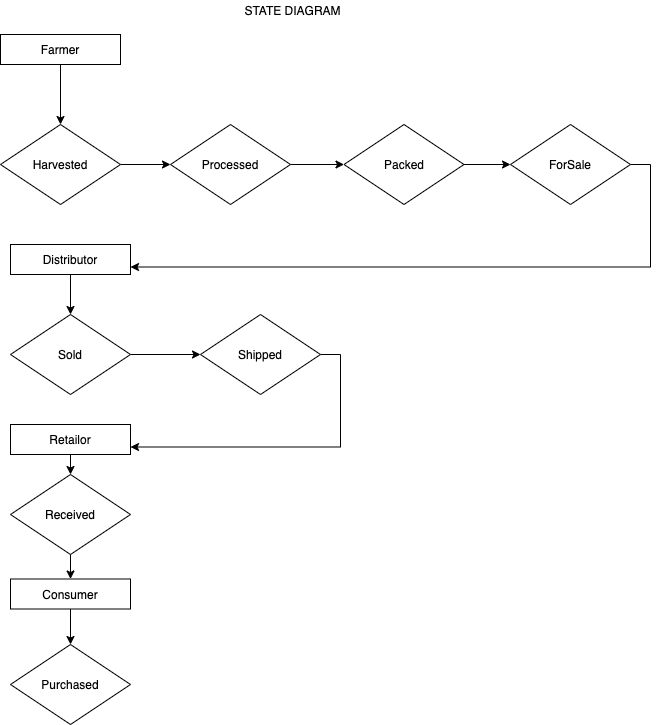

The diagram above was exported from draw.io. Its source (the exported page's mxGraphModel, read from the mxfile embedded in the PNG):
<mxGraphModel dx="1186" dy="597" grid="1" gridSize="10" guides="1" tooltips="1" connect="1" arrows="1" fold="1" page="1" pageScale="1" pageWidth="827" pageHeight="1169" math="0" shadow="0">
  <root>
    <mxCell id="87q531aSUVAkpxB7mC7W-0" />
    <mxCell id="87q531aSUVAkpxB7mC7W-1" parent="87q531aSUVAkpxB7mC7W-0" />
    <mxCell id="87q531aSUVAkpxB7mC7W-3" style="edgeStyle=orthogonalEdgeStyle;rounded=0;orthogonalLoop=1;jettySize=auto;html=1;" edge="1" parent="87q531aSUVAkpxB7mC7W-1" source="87q531aSUVAkpxB7mC7W-2">
      <mxGeometry relative="1" as="geometry">
        <mxPoint x="70" y="130" as="targetPoint" />
      </mxGeometry>
    </mxCell>
    <mxCell id="87q531aSUVAkpxB7mC7W-2" value="Farmer" style="rounded=0;whiteSpace=wrap;html=1;" vertex="1" parent="87q531aSUVAkpxB7mC7W-1">
      <mxGeometry x="10" y="40" width="120" height="30" as="geometry" />
    </mxCell>
    <mxCell id="87q531aSUVAkpxB7mC7W-14" style="edgeStyle=orthogonalEdgeStyle;rounded=0;orthogonalLoop=1;jettySize=auto;html=1;entryX=0;entryY=0.5;entryDx=0;entryDy=0;" edge="1" parent="87q531aSUVAkpxB7mC7W-1" source="87q531aSUVAkpxB7mC7W-4" target="87q531aSUVAkpxB7mC7W-5">
      <mxGeometry relative="1" as="geometry" />
    </mxCell>
    <mxCell id="87q531aSUVAkpxB7mC7W-4" value="Harvested" style="rhombus;whiteSpace=wrap;html=1;" vertex="1" parent="87q531aSUVAkpxB7mC7W-1">
      <mxGeometry x="10" y="130" width="120" height="80" as="geometry" />
    </mxCell>
    <mxCell id="87q531aSUVAkpxB7mC7W-15" style="edgeStyle=orthogonalEdgeStyle;rounded=0;orthogonalLoop=1;jettySize=auto;html=1;entryX=0;entryY=0.5;entryDx=0;entryDy=0;" edge="1" parent="87q531aSUVAkpxB7mC7W-1" source="87q531aSUVAkpxB7mC7W-5" target="87q531aSUVAkpxB7mC7W-6">
      <mxGeometry relative="1" as="geometry" />
    </mxCell>
    <mxCell id="87q531aSUVAkpxB7mC7W-5" value="Processed" style="rhombus;whiteSpace=wrap;html=1;" vertex="1" parent="87q531aSUVAkpxB7mC7W-1">
      <mxGeometry x="180" y="130" width="120" height="80" as="geometry" />
    </mxCell>
    <mxCell id="87q531aSUVAkpxB7mC7W-16" style="edgeStyle=orthogonalEdgeStyle;rounded=0;orthogonalLoop=1;jettySize=auto;html=1;entryX=0;entryY=0.5;entryDx=0;entryDy=0;" edge="1" parent="87q531aSUVAkpxB7mC7W-1" source="87q531aSUVAkpxB7mC7W-6" target="87q531aSUVAkpxB7mC7W-7">
      <mxGeometry relative="1" as="geometry" />
    </mxCell>
    <mxCell id="87q531aSUVAkpxB7mC7W-6" value="Packed" style="rhombus;whiteSpace=wrap;html=1;" vertex="1" parent="87q531aSUVAkpxB7mC7W-1">
      <mxGeometry x="353.5" y="130" width="120" height="80" as="geometry" />
    </mxCell>
    <mxCell id="87q531aSUVAkpxB7mC7W-22" style="edgeStyle=orthogonalEdgeStyle;rounded=0;orthogonalLoop=1;jettySize=auto;html=1;exitX=1;exitY=0.5;exitDx=0;exitDy=0;entryX=1;entryY=0.75;entryDx=0;entryDy=0;" edge="1" parent="87q531aSUVAkpxB7mC7W-1" source="87q531aSUVAkpxB7mC7W-7" target="87q531aSUVAkpxB7mC7W-11">
      <mxGeometry relative="1" as="geometry" />
    </mxCell>
    <mxCell id="87q531aSUVAkpxB7mC7W-7" value="ForSale" style="rhombus;whiteSpace=wrap;html=1;" vertex="1" parent="87q531aSUVAkpxB7mC7W-1">
      <mxGeometry x="520" y="130" width="120" height="80" as="geometry" />
    </mxCell>
    <mxCell id="87q531aSUVAkpxB7mC7W-21" style="edgeStyle=orthogonalEdgeStyle;rounded=0;orthogonalLoop=1;jettySize=auto;html=1;entryX=0;entryY=0.5;entryDx=0;entryDy=0;" edge="1" parent="87q531aSUVAkpxB7mC7W-1" source="87q531aSUVAkpxB7mC7W-8" target="87q531aSUVAkpxB7mC7W-20">
      <mxGeometry relative="1" as="geometry" />
    </mxCell>
    <mxCell id="87q531aSUVAkpxB7mC7W-8" value="Sold" style="rhombus;whiteSpace=wrap;html=1;" vertex="1" parent="87q531aSUVAkpxB7mC7W-1">
      <mxGeometry x="20" y="320" width="120" height="80" as="geometry" />
    </mxCell>
    <mxCell id="87q531aSUVAkpxB7mC7W-24" style="edgeStyle=orthogonalEdgeStyle;rounded=0;orthogonalLoop=1;jettySize=auto;html=1;entryX=0.5;entryY=0;entryDx=0;entryDy=0;" edge="1" parent="87q531aSUVAkpxB7mC7W-1" source="87q531aSUVAkpxB7mC7W-9" target="87q531aSUVAkpxB7mC7W-13">
      <mxGeometry relative="1" as="geometry" />
    </mxCell>
    <mxCell id="87q531aSUVAkpxB7mC7W-9" value="Received" style="rhombus;whiteSpace=wrap;html=1;" vertex="1" parent="87q531aSUVAkpxB7mC7W-1">
      <mxGeometry x="20" y="480" width="120" height="80" as="geometry" />
    </mxCell>
    <mxCell id="87q531aSUVAkpxB7mC7W-10" value="Purchased" style="rhombus;whiteSpace=wrap;html=1;" vertex="1" parent="87q531aSUVAkpxB7mC7W-1">
      <mxGeometry x="20" y="650" width="120" height="80" as="geometry" />
    </mxCell>
    <mxCell id="87q531aSUVAkpxB7mC7W-17" style="edgeStyle=orthogonalEdgeStyle;rounded=0;orthogonalLoop=1;jettySize=auto;html=1;entryX=0.5;entryY=0;entryDx=0;entryDy=0;" edge="1" parent="87q531aSUVAkpxB7mC7W-1" source="87q531aSUVAkpxB7mC7W-11" target="87q531aSUVAkpxB7mC7W-8">
      <mxGeometry relative="1" as="geometry" />
    </mxCell>
    <mxCell id="87q531aSUVAkpxB7mC7W-11" value="Distributor" style="rounded=0;whiteSpace=wrap;html=1;" vertex="1" parent="87q531aSUVAkpxB7mC7W-1">
      <mxGeometry x="20" y="250" width="120" height="30" as="geometry" />
    </mxCell>
    <mxCell id="87q531aSUVAkpxB7mC7W-18" style="edgeStyle=orthogonalEdgeStyle;rounded=0;orthogonalLoop=1;jettySize=auto;html=1;exitX=0.5;exitY=1;exitDx=0;exitDy=0;entryX=0.5;entryY=0;entryDx=0;entryDy=0;" edge="1" parent="87q531aSUVAkpxB7mC7W-1" source="87q531aSUVAkpxB7mC7W-12" target="87q531aSUVAkpxB7mC7W-9">
      <mxGeometry relative="1" as="geometry" />
    </mxCell>
    <mxCell id="87q531aSUVAkpxB7mC7W-12" value="Retailor" style="rounded=0;whiteSpace=wrap;html=1;" vertex="1" parent="87q531aSUVAkpxB7mC7W-1">
      <mxGeometry x="20" y="430" width="120" height="30" as="geometry" />
    </mxCell>
    <mxCell id="87q531aSUVAkpxB7mC7W-19" style="edgeStyle=orthogonalEdgeStyle;rounded=0;orthogonalLoop=1;jettySize=auto;html=1;entryX=0.5;entryY=0;entryDx=0;entryDy=0;" edge="1" parent="87q531aSUVAkpxB7mC7W-1" source="87q531aSUVAkpxB7mC7W-13" target="87q531aSUVAkpxB7mC7W-10">
      <mxGeometry relative="1" as="geometry" />
    </mxCell>
    <mxCell id="87q531aSUVAkpxB7mC7W-13" value="Consumer" style="rounded=0;whiteSpace=wrap;html=1;" vertex="1" parent="87q531aSUVAkpxB7mC7W-1">
      <mxGeometry x="20" y="584.5" width="120" height="30" as="geometry" />
    </mxCell>
    <mxCell id="87q531aSUVAkpxB7mC7W-23" style="edgeStyle=orthogonalEdgeStyle;rounded=0;orthogonalLoop=1;jettySize=auto;html=1;exitX=1;exitY=0.5;exitDx=0;exitDy=0;entryX=1;entryY=0.75;entryDx=0;entryDy=0;" edge="1" parent="87q531aSUVAkpxB7mC7W-1" source="87q531aSUVAkpxB7mC7W-20" target="87q531aSUVAkpxB7mC7W-12">
      <mxGeometry relative="1" as="geometry" />
    </mxCell>
    <mxCell id="87q531aSUVAkpxB7mC7W-20" value="Shipped" style="rhombus;whiteSpace=wrap;html=1;" vertex="1" parent="87q531aSUVAkpxB7mC7W-1">
      <mxGeometry x="210" y="320" width="120" height="80" as="geometry" />
    </mxCell>
    <mxCell id="QmiAq62u3-cnhU7EHzEs-0" value="STATE DIAGRAM&lt;br&gt;" style="text;html=1;align=center;verticalAlign=middle;resizable=0;points=[];autosize=1;" vertex="1" parent="87q531aSUVAkpxB7mC7W-1">
      <mxGeometry x="247" y="6" width="110" height="20" as="geometry" />
    </mxCell>
  </root>
</mxGraphModel>